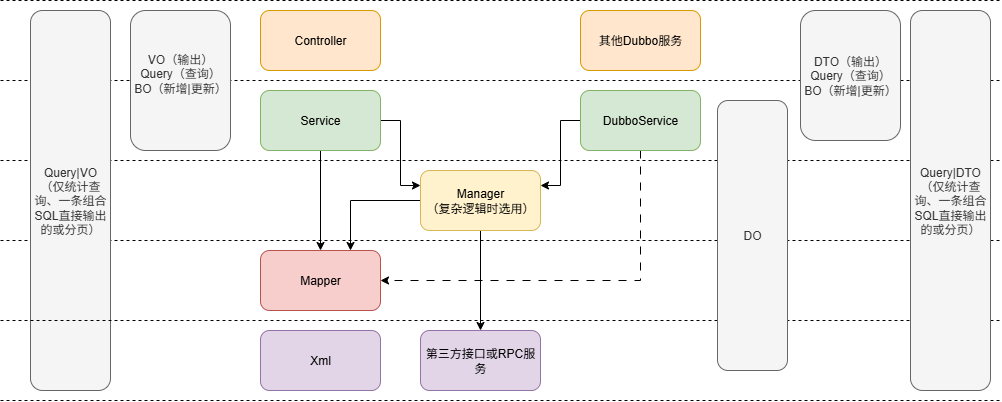

The diagram above was exported from draw.io. Its source (the exported page's mxGraphModel, read from the mxfile embedded in the PNG):
<mxGraphModel dx="1042" dy="634" grid="1" gridSize="10" guides="1" tooltips="1" connect="1" arrows="1" fold="1" page="1" pageScale="1" pageWidth="827" pageHeight="1169" math="0" shadow="0">
  <root>
    <mxCell id="0" />
    <mxCell id="1" parent="0" />
    <mxCell id="doaFhgxFBAIGugNyU-CQ-1" value="Controller" style="rounded=1;whiteSpace=wrap;html=1;fillColor=#ffe6cc;strokeColor=#d79b00;" vertex="1" parent="1">
      <mxGeometry x="300" y="90" width="120" height="60" as="geometry" />
    </mxCell>
    <mxCell id="doaFhgxFBAIGugNyU-CQ-2" value="" style="endArrow=none;dashed=1;html=1;rounded=0;" edge="1" parent="1">
      <mxGeometry width="50" height="50" relative="1" as="geometry">
        <mxPoint x="40" y="160" as="sourcePoint" />
        <mxPoint x="1040" y="160" as="targetPoint" />
      </mxGeometry>
    </mxCell>
    <mxCell id="doaFhgxFBAIGugNyU-CQ-3" value="" style="endArrow=none;dashed=1;html=1;rounded=0;" edge="1" parent="1">
      <mxGeometry width="50" height="50" relative="1" as="geometry">
        <mxPoint x="40" y="80" as="sourcePoint" />
        <mxPoint x="1040" y="80" as="targetPoint" />
      </mxGeometry>
    </mxCell>
    <mxCell id="doaFhgxFBAIGugNyU-CQ-22" value="" style="edgeStyle=orthogonalEdgeStyle;rounded=0;orthogonalLoop=1;jettySize=auto;html=1;" edge="1" parent="1" source="doaFhgxFBAIGugNyU-CQ-4" target="doaFhgxFBAIGugNyU-CQ-9">
      <mxGeometry relative="1" as="geometry" />
    </mxCell>
    <mxCell id="doaFhgxFBAIGugNyU-CQ-24" value="" style="edgeStyle=orthogonalEdgeStyle;rounded=0;orthogonalLoop=1;jettySize=auto;html=1;entryX=0;entryY=0.25;entryDx=0;entryDy=0;" edge="1" parent="1" source="doaFhgxFBAIGugNyU-CQ-4" target="doaFhgxFBAIGugNyU-CQ-7">
      <mxGeometry relative="1" as="geometry" />
    </mxCell>
    <mxCell id="doaFhgxFBAIGugNyU-CQ-4" value="Service" style="rounded=1;whiteSpace=wrap;html=1;fillColor=#d5e8d4;strokeColor=#82b366;" vertex="1" parent="1">
      <mxGeometry x="300" y="170" width="120" height="60" as="geometry" />
    </mxCell>
    <mxCell id="doaFhgxFBAIGugNyU-CQ-6" value="" style="endArrow=none;dashed=1;html=1;rounded=0;" edge="1" parent="1">
      <mxGeometry width="50" height="50" relative="1" as="geometry">
        <mxPoint x="40" y="240" as="sourcePoint" />
        <mxPoint x="1040" y="240" as="targetPoint" />
      </mxGeometry>
    </mxCell>
    <mxCell id="doaFhgxFBAIGugNyU-CQ-21" value="" style="edgeStyle=orthogonalEdgeStyle;rounded=0;orthogonalLoop=1;jettySize=auto;html=1;" edge="1" parent="1" source="doaFhgxFBAIGugNyU-CQ-7" target="doaFhgxFBAIGugNyU-CQ-14">
      <mxGeometry relative="1" as="geometry" />
    </mxCell>
    <mxCell id="doaFhgxFBAIGugNyU-CQ-25" style="edgeStyle=orthogonalEdgeStyle;rounded=0;orthogonalLoop=1;jettySize=auto;html=1;entryX=0.75;entryY=0;entryDx=0;entryDy=0;" edge="1" parent="1" source="doaFhgxFBAIGugNyU-CQ-7" target="doaFhgxFBAIGugNyU-CQ-9">
      <mxGeometry relative="1" as="geometry" />
    </mxCell>
    <mxCell id="doaFhgxFBAIGugNyU-CQ-7" value="Manager&lt;div&gt;（复杂逻辑时选用）&lt;/div&gt;" style="rounded=1;whiteSpace=wrap;html=1;fillColor=#fff2cc;strokeColor=#d6b656;" vertex="1" parent="1">
      <mxGeometry x="460" y="250" width="120" height="60" as="geometry" />
    </mxCell>
    <mxCell id="doaFhgxFBAIGugNyU-CQ-8" value="" style="endArrow=none;dashed=1;html=1;rounded=0;" edge="1" parent="1">
      <mxGeometry width="50" height="50" relative="1" as="geometry">
        <mxPoint x="40" y="320" as="sourcePoint" />
        <mxPoint x="1040" y="320" as="targetPoint" />
      </mxGeometry>
    </mxCell>
    <mxCell id="doaFhgxFBAIGugNyU-CQ-9" value="Mapper" style="rounded=1;whiteSpace=wrap;html=1;fillColor=#f8cecc;strokeColor=#b85450;" vertex="1" parent="1">
      <mxGeometry x="300" y="330" width="120" height="60" as="geometry" />
    </mxCell>
    <mxCell id="doaFhgxFBAIGugNyU-CQ-10" value="VO（输出）&lt;div&gt;Query（查询）&lt;span style=&quot;background-color: transparent; color: light-dark(rgb(51, 51, 51), rgb(193, 193, 193));&quot;&gt;BO（新增|更新）&lt;/span&gt;&lt;/div&gt;&lt;div&gt;&lt;br&gt;&lt;/div&gt;" style="rounded=1;whiteSpace=wrap;html=1;fillColor=#f5f5f5;fontColor=#333333;strokeColor=#666666;" vertex="1" parent="1">
      <mxGeometry x="170" y="90" width="100" height="140" as="geometry" />
    </mxCell>
    <mxCell id="doaFhgxFBAIGugNyU-CQ-11" value="&lt;div&gt;Query|&lt;span style=&quot;background-color: transparent; color: light-dark(rgb(51, 51, 51), rgb(193, 193, 193));&quot;&gt;VO&lt;/span&gt;&lt;/div&gt;&lt;div&gt;（仅统计查询、一条组合SQL直接输出的或分页）&lt;/div&gt;" style="rounded=1;whiteSpace=wrap;html=1;fillColor=#f5f5f5;fontColor=#333333;strokeColor=#666666;" vertex="1" parent="1">
      <mxGeometry x="70" y="90" width="80" height="380" as="geometry" />
    </mxCell>
    <mxCell id="doaFhgxFBAIGugNyU-CQ-12" value="" style="endArrow=none;dashed=1;html=1;rounded=0;" edge="1" parent="1">
      <mxGeometry width="50" height="50" relative="1" as="geometry">
        <mxPoint x="40" y="400" as="sourcePoint" />
        <mxPoint x="1040" y="400" as="targetPoint" />
      </mxGeometry>
    </mxCell>
    <mxCell id="doaFhgxFBAIGugNyU-CQ-13" value="Xml" style="rounded=1;whiteSpace=wrap;html=1;fillColor=#e1d5e7;strokeColor=#9673a6;" vertex="1" parent="1">
      <mxGeometry x="300" y="410" width="120" height="60" as="geometry" />
    </mxCell>
    <mxCell id="doaFhgxFBAIGugNyU-CQ-14" value="第三方接口或RPC服务" style="rounded=1;whiteSpace=wrap;html=1;fillColor=#e1d5e7;strokeColor=#9673a6;" vertex="1" parent="1">
      <mxGeometry x="460" y="410" width="120" height="60" as="geometry" />
    </mxCell>
    <mxCell id="doaFhgxFBAIGugNyU-CQ-15" value="" style="endArrow=none;dashed=1;html=1;rounded=0;" edge="1" parent="1">
      <mxGeometry width="50" height="50" relative="1" as="geometry">
        <mxPoint x="40" y="480" as="sourcePoint" />
        <mxPoint x="1040" y="480" as="targetPoint" />
      </mxGeometry>
    </mxCell>
    <mxCell id="doaFhgxFBAIGugNyU-CQ-16" value="DO" style="rounded=1;whiteSpace=wrap;html=1;fillColor=#f5f5f5;fontColor=#333333;strokeColor=#666666;" vertex="1" parent="1">
      <mxGeometry x="757" y="180" width="70" height="270" as="geometry" />
    </mxCell>
    <mxCell id="doaFhgxFBAIGugNyU-CQ-27" style="edgeStyle=orthogonalEdgeStyle;rounded=0;orthogonalLoop=1;jettySize=auto;html=1;entryX=1;entryY=0.25;entryDx=0;entryDy=0;" edge="1" parent="1" source="doaFhgxFBAIGugNyU-CQ-18" target="doaFhgxFBAIGugNyU-CQ-7">
      <mxGeometry relative="1" as="geometry" />
    </mxCell>
    <mxCell id="doaFhgxFBAIGugNyU-CQ-28" style="edgeStyle=orthogonalEdgeStyle;rounded=0;orthogonalLoop=1;jettySize=auto;html=1;entryX=1;entryY=0.5;entryDx=0;entryDy=0;dashed=1;dashPattern=8 8;" edge="1" parent="1" source="doaFhgxFBAIGugNyU-CQ-18" target="doaFhgxFBAIGugNyU-CQ-9">
      <mxGeometry relative="1" as="geometry">
        <Array as="points">
          <mxPoint x="680" y="360" />
        </Array>
      </mxGeometry>
    </mxCell>
    <mxCell id="doaFhgxFBAIGugNyU-CQ-18" value="DubboService" style="rounded=1;whiteSpace=wrap;html=1;fillColor=#d5e8d4;strokeColor=#82b366;" vertex="1" parent="1">
      <mxGeometry x="620" y="170" width="120" height="60" as="geometry" />
    </mxCell>
    <mxCell id="doaFhgxFBAIGugNyU-CQ-19" value="DTO（输出）&lt;div&gt;Query（查询）&lt;/div&gt;&lt;div&gt;BO（新增|更新）&lt;/div&gt;" style="rounded=1;whiteSpace=wrap;html=1;fillColor=#f5f5f5;fontColor=#333333;strokeColor=#666666;" vertex="1" parent="1">
      <mxGeometry x="840" y="90" width="100" height="130" as="geometry" />
    </mxCell>
    <mxCell id="doaFhgxFBAIGugNyU-CQ-20" value="其他Dubbo服务" style="rounded=1;whiteSpace=wrap;html=1;fillColor=#ffe6cc;strokeColor=#d79b00;" vertex="1" parent="1">
      <mxGeometry x="620" y="90" width="120" height="60" as="geometry" />
    </mxCell>
    <mxCell id="doaFhgxFBAIGugNyU-CQ-29" value="&lt;div&gt;Query|DTO&lt;/div&gt;&lt;div&gt;（仅统计查询、一条组合SQL直接输出的或分页）&lt;/div&gt;" style="rounded=1;whiteSpace=wrap;html=1;fillColor=#f5f5f5;fontColor=#333333;strokeColor=#666666;" vertex="1" parent="1">
      <mxGeometry x="950" y="90" width="80" height="380" as="geometry" />
    </mxCell>
  </root>
</mxGraphModel>